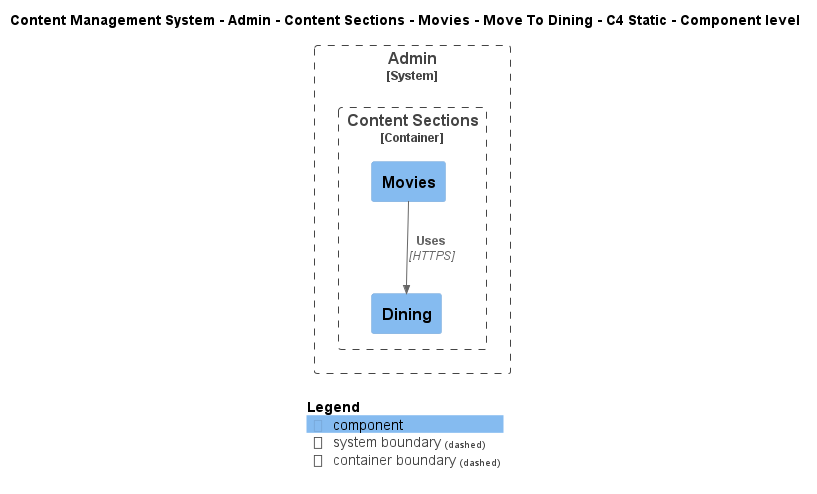

The diagram above was rendered by PlantUML. Its source (embedded in the PNG):
@startuml
!include ..\..\..\..\..\..\..\..\..\.c4s\C4_Component.puml

AddElementTag("c4interflow:lifecycle:new", $bgColor=green, $fontColor=#ffffff, $borderColor=green, $shadowing="False")
AddElementTag("c4interflow:lifecycle:changed", $bgColor=orange, $fontColor=#ffffff, $borderColor=orange, $shadowing="False")
AddElementTag("c4interflow:lifecycle:removed", $bgColor=red, $fontColor=#ffffff, $borderColor=red, $shadowing="False")

AddRelTag("c4interflow:lifecycle:new", $textColor=green, $lineColor=green)
AddRelTag("c4interflow:lifecycle:changed", $textColor=orange, $lineColor=orange)
AddRelTag("c4interflow:lifecycle:removed", $textColor=red, $lineColor=red)

SHOW_PERSON_PORTRAIT()
LAYOUT_TOP_DOWN()

skinparam linetype polyline

title Content Management System - Admin - Content Sections - Movies - Move To Dining - C4 Static - Component level


System_Boundary(ContentManagementSystem.SoftwareSystems.Admin, "Admin") {
    
Container_Boundary(ContentManagementSystem.SoftwareSystems.Admin.Containers.ContentSections, "Content Sections") {
    Component(ContentManagementSystem.SoftwareSystems.Admin.Containers.ContentSections.Components.Movies, "Movies", "", "")
    Component(ContentManagementSystem.SoftwareSystems.Admin.Containers.ContentSections.Components.Dining, "Dining", "", "")
}
}

Rel(ContentManagementSystem.SoftwareSystems.Admin.Containers.ContentSections.Components.Movies, ContentManagementSystem.SoftwareSystems.Admin.Containers.ContentSections.Components.Dining, "Uses", "HTTPS", $tags="protocol:https")


SHOW_LEGEND()
@enduml